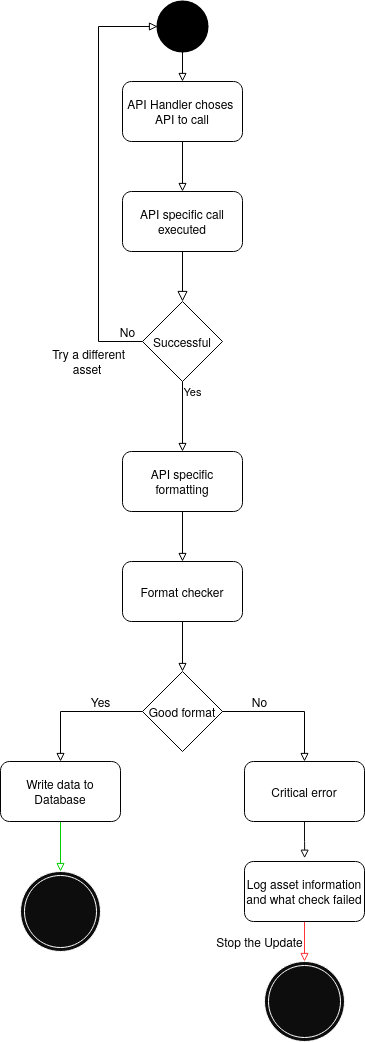

The diagram above was exported from draw.io. Its source (the exported page's mxGraphModel, read from the mxfile embedded in the PNG):
<mxGraphModel dx="1418" dy="757" grid="1" gridSize="10" guides="1" tooltips="1" connect="1" arrows="1" fold="1" page="1" pageScale="1" pageWidth="827" pageHeight="1169" math="0" shadow="0">
  <root>
    <mxCell id="WIyWlLk6GJQsqaUBKTNV-0" />
    <mxCell id="WIyWlLk6GJQsqaUBKTNV-1" parent="WIyWlLk6GJQsqaUBKTNV-0" />
    <mxCell id="LbP5tZoKkI-nfjrC_R2w-63" style="edgeStyle=orthogonalEdgeStyle;rounded=0;orthogonalLoop=1;jettySize=auto;html=1;endArrow=block;endFill=0;strokeColor=#000000;" parent="WIyWlLk6GJQsqaUBKTNV-1" source="LbP5tZoKkI-nfjrC_R2w-3" target="LbP5tZoKkI-nfjrC_R2w-9" edge="1">
      <mxGeometry relative="1" as="geometry" />
    </mxCell>
    <mxCell id="LbP5tZoKkI-nfjrC_R2w-3" value="" style="strokeWidth=2;html=1;shape=mxgraph.flowchart.start_2;whiteSpace=wrap;fillColor=#000000;strokeColor=#000000;" parent="WIyWlLk6GJQsqaUBKTNV-1" vertex="1">
      <mxGeometry x="389" y="40" width="50" height="50" as="geometry" />
    </mxCell>
    <mxCell id="LbP5tZoKkI-nfjrC_R2w-65" style="edgeStyle=orthogonalEdgeStyle;rounded=0;orthogonalLoop=1;jettySize=auto;html=1;entryX=0.5;entryY=0;entryDx=0;entryDy=0;endArrow=block;endFill=0;strokeColor=#000000;" parent="WIyWlLk6GJQsqaUBKTNV-1" source="LbP5tZoKkI-nfjrC_R2w-9" target="LbP5tZoKkI-nfjrC_R2w-12" edge="1">
      <mxGeometry relative="1" as="geometry" />
    </mxCell>
    <mxCell id="LbP5tZoKkI-nfjrC_R2w-9" value="&lt;div align=&quot;center&quot;&gt;API Handler choses&amp;nbsp; API to call&lt;br&gt;&lt;/div&gt;" style="rounded=1;whiteSpace=wrap;html=1;strokeColor=#000000;fillColor=none;" parent="WIyWlLk6GJQsqaUBKTNV-1" vertex="1">
      <mxGeometry x="354" y="120" width="120" height="60" as="geometry" />
    </mxCell>
    <mxCell id="LbP5tZoKkI-nfjrC_R2w-12" value="API specific call executed" style="rounded=1;whiteSpace=wrap;html=1;strokeColor=#000000;fillColor=none;" parent="WIyWlLk6GJQsqaUBKTNV-1" vertex="1">
      <mxGeometry x="354" y="230" width="120" height="60" as="geometry" />
    </mxCell>
    <mxCell id="LbP5tZoKkI-nfjrC_R2w-13" value="" style="rounded=0;html=1;jettySize=auto;orthogonalLoop=1;fontSize=11;endArrow=block;endFill=0;endSize=8;strokeWidth=1;shadow=0;labelBackgroundColor=none;edgeStyle=orthogonalEdgeStyle;exitX=0.5;exitY=1;exitDx=0;exitDy=0;entryX=0.5;entryY=0;entryDx=0;entryDy=0;" parent="WIyWlLk6GJQsqaUBKTNV-1" source="LbP5tZoKkI-nfjrC_R2w-12" target="LbP5tZoKkI-nfjrC_R2w-14" edge="1">
      <mxGeometry relative="1" as="geometry">
        <mxPoint x="379.68000000000006" y="420" as="sourcePoint" />
        <mxPoint x="390" y="490" as="targetPoint" />
        <Array as="points" />
      </mxGeometry>
    </mxCell>
    <mxCell id="LbP5tZoKkI-nfjrC_R2w-52" value="Yes" style="edgeStyle=orthogonalEdgeStyle;rounded=0;orthogonalLoop=1;jettySize=auto;html=1;endArrow=block;endFill=0;strokeColor=#000000;" parent="WIyWlLk6GJQsqaUBKTNV-1" source="LbP5tZoKkI-nfjrC_R2w-14" target="LbP5tZoKkI-nfjrC_R2w-20" edge="1">
      <mxGeometry x="0.1429" y="32" relative="1" as="geometry">
        <Array as="points">
          <mxPoint x="412" y="490" />
          <mxPoint x="412" y="490" />
        </Array>
        <mxPoint x="-22" y="-30" as="offset" />
      </mxGeometry>
    </mxCell>
    <mxCell id="LbP5tZoKkI-nfjrC_R2w-66" style="edgeStyle=orthogonalEdgeStyle;rounded=0;orthogonalLoop=1;jettySize=auto;html=1;entryX=0;entryY=0.5;entryDx=0;entryDy=0;entryPerimeter=0;endArrow=block;endFill=0;strokeColor=#000000;" parent="WIyWlLk6GJQsqaUBKTNV-1" source="LbP5tZoKkI-nfjrC_R2w-14" target="LbP5tZoKkI-nfjrC_R2w-3" edge="1">
      <mxGeometry relative="1" as="geometry">
        <Array as="points">
          <mxPoint x="330" y="380" />
          <mxPoint x="330" y="65" />
        </Array>
      </mxGeometry>
    </mxCell>
    <mxCell id="LbP5tZoKkI-nfjrC_R2w-14" value="Successful " style="rhombus;whiteSpace=wrap;html=1;strokeColor=#000000;fillColor=none;" parent="WIyWlLk6GJQsqaUBKTNV-1" vertex="1">
      <mxGeometry x="374" y="340" width="80" height="80" as="geometry" />
    </mxCell>
    <mxCell id="LbP5tZoKkI-nfjrC_R2w-16" value="No" style="text;html=1;align=center;verticalAlign=middle;resizable=0;points=[];autosize=1;" parent="WIyWlLk6GJQsqaUBKTNV-1" vertex="1">
      <mxGeometry x="344" y="360" width="30" height="20" as="geometry" />
    </mxCell>
    <mxCell id="LbP5tZoKkI-nfjrC_R2w-17" value="&lt;div&gt;&amp;nbsp;Try a different asset&lt;br&gt;&lt;/div&gt;" style="text;html=1;strokeColor=none;fillColor=none;align=center;verticalAlign=middle;whiteSpace=wrap;rounded=0;" parent="WIyWlLk6GJQsqaUBKTNV-1" vertex="1">
      <mxGeometry x="264" y="390" width="110" height="20" as="geometry" />
    </mxCell>
    <mxCell id="LbP5tZoKkI-nfjrC_R2w-67" style="edgeStyle=orthogonalEdgeStyle;rounded=0;orthogonalLoop=1;jettySize=auto;html=1;entryX=0.5;entryY=0;entryDx=0;entryDy=0;endArrow=block;endFill=0;strokeColor=#000000;" parent="WIyWlLk6GJQsqaUBKTNV-1" source="LbP5tZoKkI-nfjrC_R2w-20" target="LbP5tZoKkI-nfjrC_R2w-22" edge="1">
      <mxGeometry relative="1" as="geometry" />
    </mxCell>
    <mxCell id="LbP5tZoKkI-nfjrC_R2w-20" value="API specific formatting " style="rounded=1;whiteSpace=wrap;html=1;strokeColor=#000000;fillColor=none;" parent="WIyWlLk6GJQsqaUBKTNV-1" vertex="1">
      <mxGeometry x="354" y="490" width="120" height="60" as="geometry" />
    </mxCell>
    <mxCell id="LbP5tZoKkI-nfjrC_R2w-43" style="edgeStyle=orthogonalEdgeStyle;rounded=0;orthogonalLoop=1;jettySize=auto;html=1;entryX=0.5;entryY=0;entryDx=0;entryDy=0;endArrow=block;endFill=0;strokeColor=#000000;" parent="WIyWlLk6GJQsqaUBKTNV-1" source="LbP5tZoKkI-nfjrC_R2w-23" target="LbP5tZoKkI-nfjrC_R2w-27" edge="1">
      <mxGeometry relative="1" as="geometry" />
    </mxCell>
    <mxCell id="LbP5tZoKkI-nfjrC_R2w-69" style="edgeStyle=orthogonalEdgeStyle;rounded=0;orthogonalLoop=1;jettySize=auto;html=1;entryX=0.5;entryY=0;entryDx=0;entryDy=0;endArrow=block;endFill=0;strokeColor=#000000;" parent="WIyWlLk6GJQsqaUBKTNV-1" source="LbP5tZoKkI-nfjrC_R2w-23" target="LbP5tZoKkI-nfjrC_R2w-38" edge="1">
      <mxGeometry relative="1" as="geometry" />
    </mxCell>
    <mxCell id="LbP5tZoKkI-nfjrC_R2w-23" value="Good format" style="rhombus;whiteSpace=wrap;html=1;strokeColor=#000000;fillColor=none;" parent="WIyWlLk6GJQsqaUBKTNV-1" vertex="1">
      <mxGeometry x="374" y="710" width="80" height="80" as="geometry" />
    </mxCell>
    <mxCell id="LbP5tZoKkI-nfjrC_R2w-47" style="edgeStyle=orthogonalEdgeStyle;rounded=0;orthogonalLoop=1;jettySize=auto;html=1;entryX=0.5;entryY=0.056;entryDx=0;entryDy=0;entryPerimeter=0;endArrow=block;endFill=0;strokeColor=#00CC00;" parent="WIyWlLk6GJQsqaUBKTNV-1" source="LbP5tZoKkI-nfjrC_R2w-27" target="LbP5tZoKkI-nfjrC_R2w-34" edge="1">
      <mxGeometry relative="1" as="geometry" />
    </mxCell>
    <mxCell id="LbP5tZoKkI-nfjrC_R2w-27" value="Write data to Database" style="rounded=1;whiteSpace=wrap;html=1;strokeColor=#000000;fillColor=none;" parent="WIyWlLk6GJQsqaUBKTNV-1" vertex="1">
      <mxGeometry x="232" y="800" width="120" height="60" as="geometry" />
    </mxCell>
    <mxCell id="LbP5tZoKkI-nfjrC_R2w-31" value="Yes" style="text;html=1;align=center;verticalAlign=middle;resizable=0;points=[];autosize=1;" parent="WIyWlLk6GJQsqaUBKTNV-1" vertex="1">
      <mxGeometry x="312" y="730" width="40" height="20" as="geometry" />
    </mxCell>
    <mxCell id="LbP5tZoKkI-nfjrC_R2w-34" value="" style="ellipse;shape=doubleEllipse;whiteSpace=wrap;html=1;aspect=fixed;strokeColor=#FFFFFF;fillColor=#0D0D0D;gradientColor=none;perimeterSpacing=5;shadow=0;" parent="WIyWlLk6GJQsqaUBKTNV-1" vertex="1">
      <mxGeometry x="252" y="910" width="80" height="80" as="geometry" />
    </mxCell>
    <mxCell id="LbP5tZoKkI-nfjrC_R2w-37" value="" style="ellipse;shape=doubleEllipse;whiteSpace=wrap;html=1;aspect=fixed;shadow=0;strokeColor=#FFFFFF;fillColor=#0D0D0D;gradientColor=none;" parent="WIyWlLk6GJQsqaUBKTNV-1" vertex="1">
      <mxGeometry x="496" y="1000" width="80" height="80" as="geometry" />
    </mxCell>
    <mxCell id="LbP5tZoKkI-nfjrC_R2w-39" style="edgeStyle=orthogonalEdgeStyle;rounded=0;orthogonalLoop=1;jettySize=auto;html=1;endArrow=block;endFill=0;strokeColor=#0D0D0D;entryX=0.501;entryY=-0.055;entryDx=0;entryDy=0;entryPerimeter=0;" parent="WIyWlLk6GJQsqaUBKTNV-1" source="LbP5tZoKkI-nfjrC_R2w-38" target="LbP5tZoKkI-nfjrC_R2w-40" edge="1">
      <mxGeometry relative="1" as="geometry">
        <mxPoint x="652" y="1200" as="targetPoint" />
      </mxGeometry>
    </mxCell>
    <mxCell id="LbP5tZoKkI-nfjrC_R2w-38" value="Critical error" style="rounded=1;whiteSpace=wrap;html=1;shadow=0;strokeColor=#000000;fillColor=none;gradientColor=none;" parent="WIyWlLk6GJQsqaUBKTNV-1" vertex="1">
      <mxGeometry x="476" y="800" width="120" height="60" as="geometry" />
    </mxCell>
    <mxCell id="LbP5tZoKkI-nfjrC_R2w-41" style="edgeStyle=orthogonalEdgeStyle;rounded=0;orthogonalLoop=1;jettySize=auto;html=1;entryX=0.5;entryY=0;entryDx=0;entryDy=0;endArrow=block;endFill=0;strokeColor=#FF3333;" parent="WIyWlLk6GJQsqaUBKTNV-1" source="LbP5tZoKkI-nfjrC_R2w-40" target="LbP5tZoKkI-nfjrC_R2w-37" edge="1">
      <mxGeometry relative="1" as="geometry" />
    </mxCell>
    <mxCell id="LbP5tZoKkI-nfjrC_R2w-40" value="Log asset information and what check failed" style="rounded=1;whiteSpace=wrap;html=1;shadow=0;strokeColor=#000000;fillColor=none;gradientColor=none;" parent="WIyWlLk6GJQsqaUBKTNV-1" vertex="1">
      <mxGeometry x="476" y="900" width="120" height="60" as="geometry" />
    </mxCell>
    <mxCell id="LbP5tZoKkI-nfjrC_R2w-68" style="edgeStyle=orthogonalEdgeStyle;rounded=0;orthogonalLoop=1;jettySize=auto;html=1;entryX=0.5;entryY=0;entryDx=0;entryDy=0;endArrow=block;endFill=0;strokeColor=#000000;" parent="WIyWlLk6GJQsqaUBKTNV-1" source="LbP5tZoKkI-nfjrC_R2w-22" target="LbP5tZoKkI-nfjrC_R2w-23" edge="1">
      <mxGeometry relative="1" as="geometry" />
    </mxCell>
    <mxCell id="LbP5tZoKkI-nfjrC_R2w-22" value="Format checker " style="rounded=1;whiteSpace=wrap;html=1;strokeColor=#000000;fillColor=none;container=1;" parent="WIyWlLk6GJQsqaUBKTNV-1" vertex="1">
      <mxGeometry x="354" y="600" width="120" height="60" as="geometry" />
    </mxCell>
    <mxCell id="LbP5tZoKkI-nfjrC_R2w-59" value="No" style="text;html=1;align=center;verticalAlign=middle;resizable=0;points=[];autosize=1;" parent="WIyWlLk6GJQsqaUBKTNV-1" vertex="1">
      <mxGeometry x="476" y="730" width="30" height="20" as="geometry" />
    </mxCell>
    <mxCell id="LbP5tZoKkI-nfjrC_R2w-62" value="Stop the Update" style="text;html=1;align=center;verticalAlign=middle;resizable=0;points=[];autosize=1;" parent="WIyWlLk6GJQsqaUBKTNV-1" vertex="1">
      <mxGeometry x="441" y="970" width="100" height="20" as="geometry" />
    </mxCell>
  </root>
</mxGraphModel>